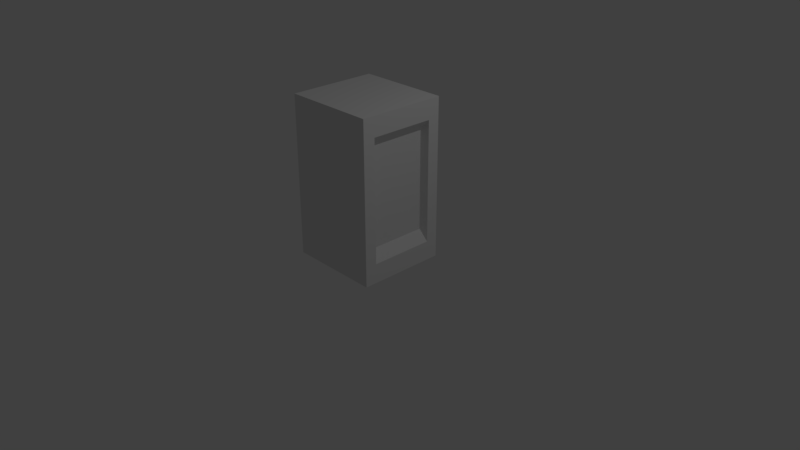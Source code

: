 # Source: Filler.blend  (saved by Blender 2.79.0; exported with 4.5.12 LTS)
import bpy
from mathutils import Matrix  # noqa: F401  (used for matrix-valued properties, if any)

bpy.ops.wm.read_factory_settings(use_empty=True)
scene = bpy.context.scene
scene.name = 'Scene'

# ---- collections
col_collection_1 = bpy.data.collections.new('Collection 1'); scene.collection.children.link(col_collection_1)

# ---- materials (node trees are filled in below, after node groups)
mat_material = bpy.data.materials.new('Material')
mat_material.alpha_threshold = 0.0
mat_material.use_transparent_shadow = False
mat_material.roughness = 0.5
mat_material.line_color = (0.0, 0.0, 0.0, 1.0)

# ---- material node trees

# ---- world
world_world = bpy.data.worlds.new('World'); scene.world = world_world
world_world.color = (0.05088, 0.05088, 0.05088)
world_world.use_sun_shadow = False
world_world.sun_shadow_jitter_overblur = 0.0
world_world.cycles.sampling_method = 'MANUAL'

# ---- cameras
cam_camera = bpy.data.cameras.new('Camera')
cam_camera.clip_end = 100.0
cam_camera.lens = 35.0
cam_camera.sensor_width = 32.0
cam_camera.sensor_height = 18.0
cam_camera.ortho_scale = 7.314
cam_camera.dof.focus_distance = 0.0
cam_camera.dof.aperture_fstop = 128.0

# ---- lights
light_lamp = bpy.data.lights.new('Lamp', 'POINT')
light_lamp.transmission_factor = 0.0
light_lamp.cutoff_distance = 30.0
light_lamp.energy = 100.0
light_lamp.shadow_buffer_clip_start = 1.001
light_lamp.shadow_soft_size = 0.1
light_lamp.shadow_maximum_resolution = 0.006
light_lamp.use_absolute_resolution = True

# ---- meshes
me_cube = bpy.data.meshes.new('Cube')
me_cube.from_pydata([(0.4176, 0.2902, 0.1752), (0.4176, -0.2902, 0.1752), (-0.4176, -0.2902, 0.1752), (-0.4176, 0.2902, 0.1752), (0.4176, 0.2902, 1.264), (0.4176, -0.2902, 1.264), (-0.4176, -0.2902, 1.264), (-0.4176, 0.2902, 1.264), (0.4176, 0.3981, 0.0), (0.4176, -0.3981, 0.0), (0.4176, 0.3981, 1.439), (0.4176, -0.3981, 1.439), (-0.4176, -0.3981, 0.0), (-0.4176, 0.3981, 0.0), (-0.4176, -0.3981, 1.439), (-0.4176, 0.3981, 1.439), (0.3409, 0.2743, 0.2751), (0.3409, -0.2743, 0.2751), (0.3409, 0.2743, 1.164), (0.3409, -0.2743, 1.164), (-0.3409, -0.2743, 0.2751), (-0.3409, 0.2743, 0.2751), (-0.3409, -0.2743, 1.164), (-0.3409, 0.2743, 1.164)], [], [(8, 9, 12, 13), (10, 15, 14, 11), (3, 2, 20, 21), (9, 11, 14, 12), (7, 3, 21, 23), (10, 8, 13, 15), (0, 1, 9, 8), (4, 0, 8, 10), (1, 5, 11, 9), (2, 3, 13, 12), (6, 2, 12, 14), (3, 7, 15, 13), (5, 4, 10, 11), (7, 6, 14, 15), (16, 18, 19, 17), (20, 22, 23, 21), (0, 4, 18, 16), (4, 5, 19, 18), (2, 6, 22, 20), (5, 1, 17, 19), (1, 0, 16, 17), (6, 7, 23, 22)])
me_cube.materials.append(mat_material)
me_cube.use_remesh_preserve_volume = False
me_cube.use_remesh_preserve_attributes = False
me_cube.use_mirror_vertex_groups = False
me_cube.update()

# ---- objects
ob_cube = bpy.data.objects.new('Cube', me_cube)
ob_lamp = bpy.data.objects.new('Lamp', light_lamp)
ob_camera = bpy.data.objects.new('Camera', cam_camera)

# ---- transforms, parenting, visibility, modifiers, constraints
ob_cube.location = (0.0, 0.0, 0.0)
ob_cube.scale = (1.478, 1.478, 1.478)
ob_cube.lock_rotations_4d = False
ob_cube.empty_display_type = 'ARROWS'
ob_cube.lineart.crease_threshold = 0.0
ob_lamp.location = (4.076, 1.005, 5.904)
ob_lamp.rotation_euler = (0.6503, 0.05522, 1.866)
ob_lamp.lock_rotations_4d = False
ob_lamp.empty_display_type = 'ARROWS'
ob_lamp.color = (0.0, 0.0, 0.0, 0.0)
ob_lamp.lineart.crease_threshold = 0.0
ob_camera.location = (7.481, -6.508, 5.344)
ob_camera.rotation_euler = (1.109, 0.0, 0.8149)
ob_camera.lock_rotations_4d = False
ob_camera.empty_display_type = 'ARROWS'
ob_camera.color = (0.0, 0.0, 0.0, 0.0)
ob_camera.display_type = 'WIRE'
ob_camera.lineart.crease_threshold = 0.0

# ---- collection membership
col_collection_1.objects.link(ob_cube)
col_collection_1.objects.link(ob_lamp)
col_collection_1.objects.link(ob_camera)

# ---- scene / render settings (as saved in the file)
scene.camera = ob_camera
scene.frame_start = 1; scene.frame_end = 250; scene.frame_set(1)
scene.render.engine = 'BLENDER_EEVEE_NEXT'
scene.render.resolution_percentage = 50
scene.render.dither_intensity = 0.0
scene.cycles.use_denoising = False
scene.cycles.samples = 128
scene.cycles.sampling_pattern = 'TABULATED_SOBOL'
scene.cycles.use_adaptive_sampling = False
scene.cycles.use_light_tree = False
scene.cycles.blur_glossy = 0.0
scene.cycles.sample_clamp_indirect = 0.0
scene.view_settings.view_transform = 'Standard'
bpy.context.view_layer.update()
